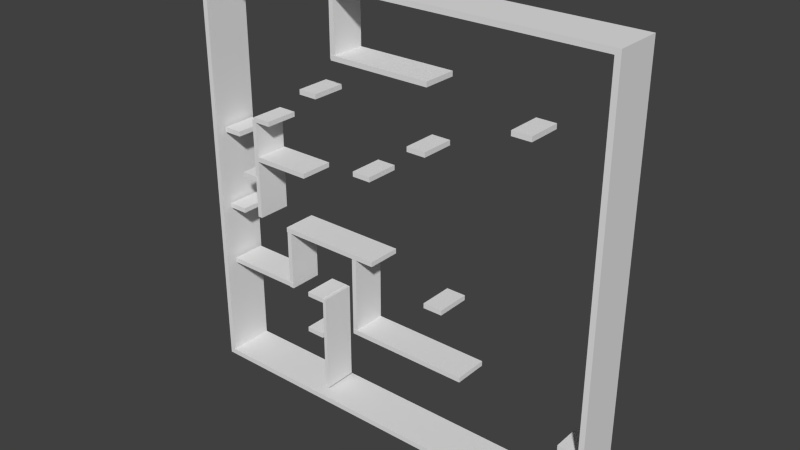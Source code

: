 # Source: 1-livello_sequenza.blend  (saved by Blender 2.76.0; exported with 4.5.12 LTS)
import bpy
from mathutils import Matrix  # noqa: F401  (used for matrix-valued properties, if any)

bpy.ops.wm.read_factory_settings(use_empty=True)
scene = bpy.context.scene
scene.name = 'Scene'

# ---- collections
col_collection_1 = bpy.data.collections.new('Collection 1'); scene.collection.children.link(col_collection_1)

# ---- materials (node trees are filled in below, after node groups)
mat_material = bpy.data.materials.new('Material')
mat_material.alpha_threshold = 0.0
mat_material.use_transparent_shadow = False
mat_material.roughness = 0.5
mat_material.line_color = (0.0, 0.0, 0.0, 1.0)

# ---- material node trees

# ---- world
world_world = bpy.data.worlds.new('World'); scene.world = world_world
world_world.color = (0.05088, 0.05088, 0.05088)
world_world.use_sun_shadow = False
world_world.sun_shadow_jitter_overblur = 0.0
world_world.cycles.sampling_method = 'MANUAL'
world_world.cycles.sample_map_resolution = 256

# ---- meshes
me_cube_007 = bpy.data.meshes.new('Cube.007')
me_cube_007.from_pydata([(0.7297, -1.196, -0.006849), (-0.7297, -1.196, -0.006849), (0.7297, 8.4, -0.006849), (-0.7297, 8.4, -0.006849), (0.7117, -1.196, -0.01878), (-0.7117, -1.196, -0.01878), (0.7117, 8.4, -0.01878), (-0.7117, 8.4, -0.01878), (-0.7297, -1.196, -0.973), (-0.7297, -1.196, -0.006849), (-0.7297, 8.4, -0.973), (-0.7297, 8.4, -0.006849), (-0.7117, -1.196, -0.9611), (-0.7117, -1.196, -0.01878), (-0.7117, 8.4, -0.9611), (-0.7117, 8.4, -0.01878), (0.7297, -1.196, -0.973), (0.7297, -1.196, -0.006849), (0.7297, 8.4, -0.973), (0.7297, 8.4, -0.006849), (0.7117, -1.196, -0.9611), (0.7117, -1.196, -0.01878), (0.7117, 8.4, -0.9611), (0.7117, 8.4, -0.01878), (0.7297, -1.196, -0.973), (-0.7297, -1.196, -0.973), (0.7297, 8.4, -0.973), (-0.7297, 8.4, -0.973), (0.7117, -1.196, -0.9611), (-0.7117, -1.196, -0.9611), (0.7117, 8.4, -0.9611), (-0.7117, 8.4, -0.9611), (-0.2938, 6.608, -0.8234), (-0.2938, 6.608, -0.8178), (-0.2938, -0.3814, -0.8234), (-0.2938, -0.3814, -0.8178), (-0.3594, 6.608, -0.8234), (-0.3594, 6.608, -0.8178), (-0.3594, -0.3814, -0.8234), (-0.3594, -0.3814, -0.8178), (-0.2938, 6.608, -0.8178), (-0.2938, 6.608, -0.8123), (-0.2938, -0.3814, -0.8178), (-0.2938, -0.3814, -0.8123), (-0.3594, 6.608, -0.8178), (-0.3594, 6.608, -0.8123), (-0.3594, -0.3814, -0.8178), (-0.3594, -0.3814, -0.8123), (-0.2879, 6.608, -0.731), (-0.2879, 6.608, -0.7255), (-0.2879, -0.3814, -0.731), (-0.2879, -0.3814, -0.7255), (-0.3535, 6.608, -0.731), (-0.3535, 6.608, -0.7255), (-0.3535, -0.3814, -0.731), (-0.3535, -0.3814, -0.7255), (-0.2879, 6.608, -0.7255), (-0.2879, 6.608, -0.7199), (-0.2879, -0.3814, -0.7255), (-0.2879, -0.3814, -0.7199), (-0.3535, 6.608, -0.7255), (-0.3535, 6.608, -0.7199), (-0.3535, -0.3814, -0.7255), (-0.3535, -0.3814, -0.7199), (-0.2222, 6.564, -0.1645), (-0.2058, 6.564, -0.1645), (-0.2222, -0.4393, -0.1645), (-0.2058, -0.4393, -0.1645), (-0.2222, 6.564, -0.02661), (-0.2058, 6.564, -0.02661), (-0.2222, -0.4393, -0.02661), (-0.2058, -0.4393, -0.02661), (0.1352, 6.608, -0.1675), (0.1352, 6.608, -0.1619), (0.1352, -0.3814, -0.1675), (0.1352, -0.3814, -0.1619), (-0.2198, 6.608, -0.1675), (-0.2198, 6.608, -0.1619), (-0.2198, -0.3814, -0.1675), (-0.2198, -0.3814, -0.1619), (0.1352, 6.608, -0.1619), (0.1352, 6.608, -0.1564), (0.1352, -0.3814, -0.1619), (0.1352, -0.3814, -0.1564), (-0.2198, 6.608, -0.1619), (-0.2198, 6.608, -0.1564), (-0.2198, -0.3814, -0.1619), (-0.2198, -0.3814, -0.1564), (0.2004, 6.608, -0.629), (0.2004, 6.608, -0.6235), (0.2004, -0.3813, -0.629), (0.2004, -0.3813, -0.6235), (0.1335, 6.608, -0.629), (0.1335, 6.608, -0.6235), (0.1335, -0.3813, -0.629), (0.1335, -0.3813, -0.6235), (0.2004, 6.608, -0.6346), (0.2004, 6.608, -0.629), (0.2004, -0.3813, -0.6346), (0.2004, -0.3813, -0.629), (0.1335, 6.608, -0.6346), (0.1335, 6.608, -0.629), (0.1335, -0.3813, -0.6346), (0.1335, -0.3813, -0.629), (0.4823, 6.608, -0.2126), (0.4823, 6.608, -0.2071), (0.4823, -0.3813, -0.2126), (0.4823, -0.3813, -0.2071), (0.4167, 6.608, -0.2126), (0.4167, 6.608, -0.2071), (0.4167, -0.3813, -0.2126), (0.4167, -0.3813, -0.2071), (0.4823, 6.608, -0.2071), (0.4823, 6.608, -0.2015), (0.4823, -0.3813, -0.2071), (0.4823, -0.3813, -0.2015), (0.4167, 6.608, -0.2071), (0.4167, 6.608, -0.2015), (0.4167, -0.3813, -0.2071), (0.4167, -0.3813, -0.2015), (0.1315, 6.608, -0.3015), (0.1315, 6.608, -0.2959), (0.1315, -0.3813, -0.3015), (0.1315, -0.3813, -0.2959), (0.0659, 6.608, -0.3015), (0.0659, 6.608, -0.2959), (0.0659, -0.3813, -0.3015), (0.0659, -0.3813, -0.2959), (0.1315, 6.608, -0.307), (0.1315, 6.608, -0.3015), (0.1315, -0.3813, -0.307), (0.1315, -0.3813, -0.3015), (0.0659, 6.608, -0.307), (0.0659, 6.608, -0.3015), (0.0659, -0.3813, -0.307), (0.0659, -0.3813, -0.3015), (-0.07706, 6.608, -0.3992), (-0.07706, 6.608, -0.3936), (-0.07706, -0.3813, -0.3992), (-0.07706, -0.3813, -0.3936), (-0.1426, 6.608, -0.3992), (-0.1426, 6.608, -0.3936), (-0.1426, -0.3813, -0.3992), (-0.1426, -0.3813, -0.3936), (-0.07706, 6.608, -0.3936), (-0.07706, 6.608, -0.3881), (-0.07706, -0.3813, -0.3936), (-0.07706, -0.3813, -0.3881), (-0.1426, 6.608, -0.3936), (-0.1426, 6.608, -0.3881), (-0.1426, -0.3813, -0.3936), (-0.1426, -0.3813, -0.3881), (-0.2874, 6.608, -0.2531), (-0.2874, 6.608, -0.2475), (-0.2874, -0.3814, -0.2531), (-0.2874, -0.3814, -0.2475), (-0.353, 6.608, -0.2531), (-0.353, 6.608, -0.2475), (-0.353, -0.3814, -0.2531), (-0.353, -0.3814, -0.2475), (-0.2874, 6.608, -0.2586), (-0.2874, 6.608, -0.2531), (-0.2874, -0.3814, -0.2586), (-0.2874, -0.3814, -0.2531), (-0.353, 6.608, -0.2586), (-0.353, 6.608, -0.2531), (-0.353, -0.3814, -0.2586), (-0.353, -0.3814, -0.2531), (-0.4982, 6.608, -0.3541), (-0.4982, 6.608, -0.3485), (-0.4982, -0.3814, -0.3541), (-0.4982, -0.3814, -0.3485), (-0.5638, 6.608, -0.3541), (-0.5638, 6.608, -0.3485), (-0.5638, -0.3814, -0.3541), (-0.5638, -0.3814, -0.3485), (-0.4982, 6.608, -0.3485), (-0.4982, 6.608, -0.343), (-0.4982, -0.3814, -0.3485), (-0.4982, -0.3814, -0.343), (-0.5638, 6.608, -0.3485), (-0.5638, 6.608, -0.343), (-0.5638, -0.3814, -0.3485), (-0.5638, -0.3814, -0.343), (-0.3515, 6.608, -0.4451), (-0.3515, 6.608, -0.4395), (-0.3515, -0.3814, -0.4451), (-0.3515, -0.3814, -0.4395), (-0.5552, 6.608, -0.4451), (-0.5552, 6.608, -0.4395), (-0.5552, -0.3814, -0.4451), (-0.5552, -0.3814, -0.4395), (-0.3515, 6.608, -0.4395), (-0.3515, 6.608, -0.434), (-0.3515, -0.3814, -0.4395), (-0.3515, -0.3814, -0.434), (-0.5552, 6.608, -0.4395), (-0.5552, 6.608, -0.434), (-0.5552, -0.3814, -0.4395), (-0.5552, -0.3814, -0.434), (-0.6375, 6.608, -0.3951), (-0.6375, 6.608, -0.3896), (-0.6375, -0.3814, -0.3951), (-0.6375, -0.3814, -0.3896), (-0.7031, 6.608, -0.3951), (-0.7031, 6.608, -0.3896), (-0.7031, -0.3814, -0.3951), (-0.7031, -0.3814, -0.3896), (-0.6375, 6.608, -0.4007), (-0.6375, 6.608, -0.3951), (-0.6375, -0.3814, -0.4007), (-0.6375, -0.3814, -0.3951), (-0.7031, 6.608, -0.4007), (-0.7031, 6.608, -0.3951), (-0.7031, -0.3814, -0.4007), (-0.7031, -0.3814, -0.3951), (-0.566, 6.608, -0.4948), (-0.566, 6.608, -0.4893), (-0.566, -0.3814, -0.4948), (-0.566, -0.3814, -0.4893), (-0.6315, 6.608, -0.4948), (-0.6315, 6.608, -0.4893), (-0.6315, -0.3814, -0.4948), (-0.6315, -0.3814, -0.4893), (-0.566, 6.608, -0.4893), (-0.566, 6.608, -0.4837), (-0.566, -0.3814, -0.4893), (-0.566, -0.3814, -0.4837), (-0.6315, 6.608, -0.4893), (-0.6315, 6.608, -0.4837), (-0.6315, -0.3814, -0.4893), (-0.6315, -0.3814, -0.4837), (-0.5728, 6.564, -0.5811), (-0.5563, 6.564, -0.5811), (-0.5728, -0.4393, -0.5811), (-0.5563, -0.4393, -0.5811), (-0.5728, 6.564, -0.3495), (-0.5563, 6.564, -0.3495), (-0.5728, -0.4393, -0.3495), (-0.5563, -0.4393, -0.3495), (-0.6381, 6.608, -0.5803), (-0.6381, 6.608, -0.5747), (-0.6381, -0.3814, -0.5803), (-0.6381, -0.3814, -0.5747), (-0.7037, 6.608, -0.5803), (-0.7037, 6.608, -0.5747), (-0.7037, -0.3814, -0.5803), (-0.7037, -0.3814, -0.5747), (-0.6381, 6.608, -0.5858), (-0.6381, 6.608, -0.5803), (-0.6381, -0.3814, -0.5858), (-0.6381, -0.3814, -0.5803), (-0.7037, 6.608, -0.5858), (-0.7037, 6.608, -0.5803), (-0.7037, -0.3814, -0.5858), (-0.7037, -0.3814, -0.5803), (0.693, 6.608, -0.8226), (0.693, 6.608, -0.817), (0.693, -0.3813, -0.8226), (0.693, -0.3813, -0.817), (0.6275, 6.608, -0.8226), (0.6275, 6.608, -0.817), (0.6275, -0.3813, -0.8226), (0.6275, -0.3813, -0.817), (0.693, 6.608, -0.817), (0.693, 6.608, -0.8115), (0.693, -0.3813, -0.817), (0.693, -0.3813, -0.8115), (0.6275, 6.608, -0.817), (0.6275, 6.608, -0.8115), (0.6275, -0.3813, -0.817), (0.6275, -0.3813, -0.8115), (0.2738, 6.608, -0.7731), (0.2738, 6.608, -0.7675), (0.2738, -0.3814, -0.7731), (0.2738, -0.3814, -0.7675), (-0.1524, 6.608, -0.7731), (-0.1524, 6.608, -0.7675), (-0.1524, -0.3814, -0.7731), (-0.1524, -0.3814, -0.7675), (0.2738, 6.608, -0.7675), (0.2738, 6.608, -0.762), (0.2738, -0.3814, -0.7675), (0.2738, -0.3814, -0.762), (-0.1524, 6.608, -0.7675), (-0.1524, 6.608, -0.762), (-0.1524, -0.3814, -0.7675), (-0.1524, -0.3814, -0.762), (-0.1549, 6.564, -0.7729), (-0.1385, 6.564, -0.7729), (-0.1549, -0.4393, -0.7729), (-0.1385, -0.4393, -0.7729), (-0.1549, 6.564, -0.5887), (-0.1385, 6.564, -0.5887), (-0.1549, -0.4393, -0.5887), (-0.1385, -0.4393, -0.5887), (-0.07197, 6.608, -0.5844), (-0.07197, 6.608, -0.5789), (-0.07197, -0.3814, -0.5844), (-0.07197, -0.3814, -0.5789), (-0.4397, 6.608, -0.5844), (-0.4397, 6.608, -0.5789), (-0.4397, -0.3814, -0.5844), (-0.4397, -0.3814, -0.5789), (-0.07197, 6.608, -0.59), (-0.07197, 6.608, -0.5844), (-0.07197, -0.3814, -0.59), (-0.07197, -0.3814, -0.5844), (-0.4397, 6.608, -0.59), (-0.4397, 6.608, -0.5844), (-0.4397, -0.3814, -0.59), (-0.4397, -0.3814, -0.5844), (-0.4218, 6.608, -0.7263), (-0.4218, 6.608, -0.7208), (-0.4218, -0.3814, -0.7263), (-0.4218, -0.3814, -0.7208), (-0.7008, 6.608, -0.7263), (-0.7008, 6.608, -0.7208), (-0.7008, -0.3814, -0.7263), (-0.7008, -0.3814, -0.7208), (-0.4218, 6.608, -0.7208), (-0.4218, 6.608, -0.7152), (-0.4218, -0.3814, -0.7208), (-0.4218, -0.3814, -0.7152), (-0.7008, 6.608, -0.7208), (-0.7008, 6.608, -0.7152), (-0.7008, -0.3814, -0.7208), (-0.7008, -0.3814, -0.7152), (-0.2882, 6.564, -0.7209), (-0.2756, 6.564, -0.7209), (-0.2882, -0.4393, -0.7209), (-0.2756, -0.4393, -0.7209), (-0.2882, 6.564, -0.9532), (-0.2756, 6.564, -0.9532), (-0.2882, -0.4393, -0.9532), (-0.2756, -0.4393, -0.9532), (-0.4383, 6.564, -0.7279), (-0.4219, 6.564, -0.7279), (-0.4383, -0.4393, -0.7279), (-0.4219, -0.4393, -0.7279), (-0.4383, 6.564, -0.582), (-0.4219, 6.564, -0.582), (-0.4383, -0.4393, -0.582), (-0.4219, -0.4393, -0.582)], [], [(0, 2, 3, 1), (4, 5, 7, 6), (3, 2, 6, 7), (0, 1, 5, 4), (9, 11, 10, 8), (13, 12, 14, 15), (10, 11, 15, 14), (9, 8, 12, 13), (16, 18, 19, 17), (20, 21, 23, 22), (19, 18, 22, 23), (16, 17, 21, 20), (25, 27, 26, 24), (29, 28, 30, 31), (26, 27, 31, 30), (25, 24, 28, 29), (33, 35, 34, 32), (35, 39, 38, 34), (39, 37, 36, 38), (37, 33, 32, 36), (32, 34, 38, 36), (37, 39, 35, 33), (41, 43, 42, 40), (43, 47, 46, 42), (47, 45, 44, 46), (45, 41, 40, 44), (40, 42, 46, 44), (45, 47, 43, 41), (49, 51, 50, 48), (51, 55, 54, 50), (55, 53, 52, 54), (53, 49, 48, 52), (48, 50, 54, 52), (53, 55, 51, 49), (57, 59, 58, 56), (59, 63, 62, 58), (63, 61, 60, 62), (61, 57, 56, 60), (56, 58, 62, 60), (61, 63, 59, 57), (65, 67, 66, 64), (67, 71, 70, 66), (71, 69, 68, 70), (69, 65, 64, 68), (64, 66, 70, 68), (69, 71, 67, 65), (73, 75, 74, 72), (75, 79, 78, 74), (79, 77, 76, 78), (77, 73, 72, 76), (72, 74, 78, 76), (77, 79, 75, 73), (81, 83, 82, 80), (83, 87, 86, 82), (87, 85, 84, 86), (85, 81, 80, 84), (80, 82, 86, 84), (85, 87, 83, 81), (89, 91, 90, 88), (91, 95, 94, 90), (95, 93, 92, 94), (93, 89, 88, 92), (88, 90, 94, 92), (93, 95, 91, 89), (97, 99, 98, 96), (99, 103, 102, 98), (103, 101, 100, 102), (101, 97, 96, 100), (96, 98, 102, 100), (101, 103, 99, 97), (105, 107, 106, 104), (107, 111, 110, 106), (111, 109, 108, 110), (109, 105, 104, 108), (104, 106, 110, 108), (109, 111, 107, 105), (113, 115, 114, 112), (115, 119, 118, 114), (119, 117, 116, 118), (117, 113, 112, 116), (112, 114, 118, 116), (117, 119, 115, 113), (121, 123, 122, 120), (123, 127, 126, 122), (127, 125, 124, 126), (125, 121, 120, 124), (120, 122, 126, 124), (125, 127, 123, 121), (129, 131, 130, 128), (131, 135, 134, 130), (135, 133, 132, 134), (133, 129, 128, 132), (128, 130, 134, 132), (133, 135, 131, 129), (137, 139, 138, 136), (139, 143, 142, 138), (143, 141, 140, 142), (141, 137, 136, 140), (136, 138, 142, 140), (141, 143, 139, 137), (145, 147, 146, 144), (147, 151, 150, 146), (151, 149, 148, 150), (149, 145, 144, 148), (144, 146, 150, 148), (149, 151, 147, 145), (153, 155, 154, 152), (155, 159, 158, 154), (159, 157, 156, 158), (157, 153, 152, 156), (152, 154, 158, 156), (157, 159, 155, 153), (161, 163, 162, 160), (163, 167, 166, 162), (167, 165, 164, 166), (165, 161, 160, 164), (160, 162, 166, 164), (165, 167, 163, 161), (169, 171, 170, 168), (171, 175, 174, 170), (175, 173, 172, 174), (173, 169, 168, 172), (168, 170, 174, 172), (173, 175, 171, 169), (177, 179, 178, 176), (179, 183, 182, 178), (183, 181, 180, 182), (181, 177, 176, 180), (176, 178, 182, 180), (181, 183, 179, 177), (185, 187, 186, 184), (187, 191, 190, 186), (191, 189, 188, 190), (189, 185, 184, 188), (184, 186, 190, 188), (189, 191, 187, 185), (193, 195, 194, 192), (195, 199, 198, 194), (199, 197, 196, 198), (197, 193, 192, 196), (192, 194, 198, 196), (197, 199, 195, 193), (201, 203, 202, 200), (203, 207, 206, 202), (207, 205, 204, 206), (205, 201, 200, 204), (200, 202, 206, 204), (205, 207, 203, 201), (209, 211, 210, 208), (211, 215, 214, 210), (215, 213, 212, 214), (213, 209, 208, 212), (208, 210, 214, 212), (213, 215, 211, 209), (217, 219, 218, 216), (219, 223, 222, 218), (223, 221, 220, 222), (221, 217, 216, 220), (216, 218, 222, 220), (221, 223, 219, 217), (225, 227, 226, 224), (227, 231, 230, 226), (231, 229, 228, 230), (229, 225, 224, 228), (224, 226, 230, 228), (229, 231, 227, 225), (233, 235, 234, 232), (235, 239, 238, 234), (239, 237, 236, 238), (237, 233, 232, 236), (232, 234, 238, 236), (237, 239, 235, 233), (241, 243, 242, 240), (243, 247, 246, 242), (247, 245, 244, 246), (245, 241, 240, 244), (240, 242, 246, 244), (245, 247, 243, 241), (249, 251, 250, 248), (251, 255, 254, 250), (255, 253, 252, 254), (253, 249, 248, 252), (248, 250, 254, 252), (253, 255, 251, 249), (257, 259, 258, 256), (259, 263, 262, 258), (263, 261, 260, 262), (261, 257, 256, 260), (256, 258, 262, 260), (261, 263, 259, 257), (265, 267, 266, 264), (267, 271, 270, 266), (271, 269, 268, 270), (269, 265, 264, 268), (264, 266, 270, 268), (269, 271, 267, 265), (273, 275, 274, 272), (275, 279, 278, 274), (279, 277, 276, 278), (277, 273, 272, 276), (272, 274, 278, 276), (277, 279, 275, 273), (281, 283, 282, 280), (283, 287, 286, 282), (287, 285, 284, 286), (285, 281, 280, 284), (280, 282, 286, 284), (285, 287, 283, 281), (289, 291, 290, 288), (291, 295, 294, 290), (295, 293, 292, 294), (293, 289, 288, 292), (288, 290, 294, 292), (293, 295, 291, 289), (297, 299, 298, 296), (299, 303, 302, 298), (303, 301, 300, 302), (301, 297, 296, 300), (296, 298, 302, 300), (301, 303, 299, 297), (305, 307, 306, 304), (307, 311, 310, 306), (311, 309, 308, 310), (309, 305, 304, 308), (304, 306, 310, 308), (309, 311, 307, 305), (313, 315, 314, 312), (315, 319, 318, 314), (319, 317, 316, 318), (317, 313, 312, 316), (312, 314, 318, 316), (317, 319, 315, 313), (321, 323, 322, 320), (323, 327, 326, 322), (327, 325, 324, 326), (325, 321, 320, 324), (320, 322, 326, 324), (325, 327, 323, 321), (329, 331, 330, 328), (331, 335, 334, 330), (335, 333, 332, 334), (333, 329, 328, 332), (328, 330, 334, 332), (333, 335, 331, 329), (337, 339, 338, 336), (339, 343, 342, 338), (343, 341, 340, 342), (341, 337, 336, 340), (336, 338, 342, 340), (341, 343, 339, 337)])
_uv = me_cube_007.uv_layers.new(name='UVMap')
_uv.uv.foreach_set('vector', [6.777, -1.555, 6.383, -1.555, 6.383, 2.044, 6.777, 2.044, 6.777, -1.511, 6.777, 1.999, 6.383, 1.999, 6.383, -1.511, 3.991, 0.4778, 0.4695, 0.4778, 0.513, 0.521, 3.948, 0.521, 0.4832, 0.4866, 2.581, 0.4866, 2.555, 0.5123, 0.5091, 0.5123, 5.484, 2.029, 5.073, 2.029, 5.073, -1.691, 5.484, -1.691, 5.484, 1.983, 5.484, -1.645, 5.073, -1.645, 5.073, 1.983, -1.544, 8.768, 2.678, 8.768, 2.626, 8.715, -1.492, 8.715, 2.678, 8.768, -1.544, 8.768, -1.492, 8.715, 2.626, 8.715, 5.484, -1.691, 5.073, -1.691, 5.073, 2.029, 5.484, 2.029, 5.485, -1.657, 5.485, 2.004, 5.07, 2.004, 5.07, -1.657, 2.678, 4.516, -1.544, 4.516, -1.492, 4.569, 2.626, 4.569, -1.544, 4.516, 2.678, 4.516, 2.626, 4.569, -1.492, 4.569, 6.777, 2.044, 6.383, 2.044, 6.383, -1.555, 6.777, -1.555, 6.777, 1.999, 6.777, -1.511, 6.383, -1.511, 6.383, 1.999, -2.985, 0.521, 0.5374, 0.521, 0.4939, 0.4778, -2.941, 0.4778, 0.5237, 0.5123, -1.574, 0.5123, -1.548, 0.4866, 0.4978, 0.4866, 6.643, 0.4728, 6.698, 0.4728, 6.698, 0.4728, 6.643, 0.4728, 1.701, -1.374, 1.962, -1.374, 1.962, -1.407, 1.701, -1.407, 6.698, 0.5038, 6.643, 0.5038, 6.643, 0.5038, 6.698, 0.5038, 1.962, -1.374, 1.701, -1.374, 1.701, -1.407, 1.962, -1.407, 6.457, 0.9686, 6.744, 0.9686, 6.744, 1.13, 6.457, 1.13, 6.457, 1.13, 6.744, 1.13, 6.744, 0.9686, 6.457, 0.9686, 6.643, 0.4728, 6.698, 0.4728, 6.698, 0.4728, 6.643, 0.4728, 1.701, -1.341, 1.962, -1.341, 1.962, -1.374, 1.701, -1.374, 6.698, 0.5038, 6.643, 0.5038, 6.643, 0.5038, 6.698, 0.5038, 1.962, -1.341, 1.701, -1.341, 1.701, -1.374, 1.962, -1.374, 6.457, 0.9686, 6.744, 0.9686, 6.744, 1.13, 6.457, 1.13, 6.457, 1.13, 6.744, 1.13, 6.744, 0.9686, 6.457, 0.9686, 6.643, 0.47, 6.698, 0.47, 6.698, 0.47, 6.643, 0.47, 1.677, -0.8222, 1.938, -0.8222, 1.938, -0.8554, 1.677, -0.8554, 6.698, 0.501, 6.643, 0.501, 6.643, 0.501, 6.698, 0.501, 1.938, -0.8222, 1.677, -0.8222, 1.677, -0.8554, 1.938, -0.8554, 6.457, 0.9541, 6.744, 0.9541, 6.744, 1.116, 6.457, 1.116, 6.457, 1.116, 6.744, 1.116, 6.744, 0.9541, 6.457, 0.9541, 6.643, 0.47, 6.698, 0.47, 6.698, 0.47, 6.643, 0.47, 1.677, -0.789, 1.938, -0.789, 1.938, -0.8222, 1.677, -0.8222, 6.698, 0.501, 6.643, 0.501, 6.643, 0.501, 6.698, 0.501, 1.938, -0.789, 1.677, -0.789, 1.677, -0.8222, 1.938, -0.8222, 6.457, 0.9541, 6.744, 0.9541, 6.744, 1.116, 6.457, 1.116, 6.457, 1.116, 6.744, 1.116, 6.744, 0.9541, 6.457, 0.9541, 6.458, 0.7515, 6.746, 0.7515, 6.746, 0.792, 6.458, 0.792, 1.989, 7.241, 2.592, 7.241, 2.592, 7.289, 1.989, 7.289, 6.746, 0.7515, 6.458, 0.7515, 6.458, 0.792, 6.746, 0.792, 2.592, 7.241, 1.989, 7.241, 1.989, 7.289, 2.592, 7.289, 5.152, 1.422, 5.451, 1.422, 5.451, 1.953, 5.152, 1.953, 5.152, 1.953, 5.451, 1.953, 5.451, 1.422, 5.152, 1.422, 6.643, 0.2699, 6.698, 0.2699, 6.698, 0.2699, 6.643, 0.2699, -0.008264, 2.545, 1.406, 2.545, 1.406, 2.512, -0.008264, 2.512, 6.698, 0.4378, 6.643, 0.4378, 6.643, 0.4378, 6.698, 0.4378, 1.406, 2.545, -0.008264, 2.545, -0.008264, 2.512, 1.406, 2.512, 6.457, -0.08929, 6.744, -0.08929, 6.744, 0.786, 6.457, 0.786, 6.457, 0.786, 6.744, 0.786, 6.744, -0.08929, 6.457, -0.08929, 6.643, 0.2699, 6.698, 0.2699, 6.698, 0.2699, 6.643, 0.2699, -0.008264, 2.578, 1.406, 2.578, 1.406, 2.545, -0.008264, 2.545, 6.698, 0.4378, 6.643, 0.4378, 6.643, 0.4378, 6.698, 0.4378, 1.406, 2.578, -0.008264, 2.578, -0.008264, 2.545, 1.406, 2.545, 6.457, -0.08929, 6.744, -0.08929, 6.744, 0.786, 6.457, 0.786, 6.457, 0.786, 6.744, 0.786, 6.744, -0.08929, 6.457, -0.08929, 6.643, 0.2391, 6.698, 0.2391, 6.698, 0.2391, 6.643, 0.2391, -0.2679, -0.2127, -0.001634, -0.2127, -0.001634, -0.2459, -0.2679, -0.2459, 6.698, 0.2707, 6.643, 0.2707, 6.643, 0.2707, 6.698, 0.2707, -0.001634, -0.2127, -0.2679, -0.2127, -0.2679, -0.2459, -0.001634, -0.2459, 6.457, -0.25, 6.744, -0.25, 6.744, -0.08518, 6.457, -0.08518, 6.457, -0.08518, 6.744, -0.08518, 6.744, -0.25, 6.457, -0.25, 6.643, 0.2391, 6.698, 0.2391, 6.698, 0.2391, 6.643, 0.2391, -0.2679, -0.2459, -0.001634, -0.2459, -0.001634, -0.2791, -0.2679, -0.2791, 6.698, 0.2707, 6.643, 0.2707, 6.643, 0.2707, 6.698, 0.2707, -0.001634, -0.2459, -0.2679, -0.2459, -0.2679, -0.2791, -0.001634, -0.2791, 6.457, -0.25, 6.744, -0.25, 6.744, -0.08518, 6.457, -0.08518, 6.457, -0.08518, 6.744, -0.08518, 6.744, -0.25, 6.457, -0.25, 6.643, 0.1058, 6.698, 0.1058, 6.698, 0.1058, 6.643, 0.1058, -1.391, 2.275, -1.13, 2.275, -1.13, 2.242, -1.391, 2.242, 6.698, 0.1368, 6.643, 0.1368, 6.643, 0.1368, 6.698, 0.1368, -1.13, 2.275, -1.391, 2.275, -1.391, 2.242, -1.13, 2.242, 6.457, -0.9451, 6.744, -0.9451, 6.744, -0.7834, 6.457, -0.7834, 6.457, -0.7834, 6.744, -0.7834, 6.744, -0.9451, 6.457, -0.9451, 6.643, 0.1058, 6.698, 0.1058, 6.698, 0.1058, 6.643, 0.1058, -1.391, 2.308, -1.13, 2.308, -1.13, 2.275, -1.391, 2.275, 6.698, 0.1368, 6.643, 0.1368, 6.643, 0.1368, 6.698, 0.1368, -1.13, 2.308, -1.391, 2.308, -1.391, 2.275, -1.13, 2.275, 6.457, -0.9451, 6.744, -0.9451, 6.744, -0.7834, 6.457, -0.7834, 6.457, -0.7834, 6.744, -0.7834, 6.744, -0.9451, 6.457, -0.9451, 6.643, 0.2717, 6.698, 0.2717, 6.698, 0.2717, 6.643, 0.2717, 0.006657, 1.744, 0.2678, 1.744, 0.2678, 1.711, 0.006657, 1.711, 6.698, 0.3027, 6.643, 0.3027, 6.643, 0.3027, 6.698, 0.3027, 0.2678, 1.744, 0.006657, 1.744, 0.006657, 1.711, 0.2678, 1.711, 6.457, -0.08005, 6.744, -0.08005, 6.744, 0.08162, 6.457, 0.08162, 6.457, 0.08162, 6.744, 0.08162, 6.744, -0.08005, 6.457, -0.08005, 6.643, 0.2717, 6.698, 0.2717, 6.698, 0.2717, 6.643, 0.2717, 0.006657, 1.711, 0.2678, 1.711, 0.2678, 1.678, 0.006657, 1.678, 6.698, 0.3027, 6.643, 0.3027, 6.643, 0.3027, 6.698, 0.3027, 0.2678, 1.711, 0.006657, 1.711, 0.006657, 1.678, 0.2678, 1.678, 6.457, -0.08005, 6.744, -0.08005, 6.744, 0.08162, 6.457, 0.08162, 6.457, 0.08162, 6.744, 0.08162, 6.744, -0.08005, 6.457, -0.08005, 6.643, 0.3703, 6.698, 0.3703, 6.698, 0.3703, 6.643, 0.3703, 0.8373, 1.161, 1.099, 1.161, 1.099, 1.127, 0.8373, 1.127, 6.698, 0.4013, 6.643, 0.4013, 6.643, 0.4013, 6.698, 0.4013, 1.099, 1.161, 0.8373, 1.161, 0.8373, 1.127, 1.099, 1.127, 6.457, 0.4341, 6.744, 0.4341, 6.744, 0.5958, 6.457, 0.5958, 6.457, 0.5958, 6.744, 0.5958, 6.744, 0.4341, 6.457, 0.4341, 6.643, 0.3703, 6.698, 0.3703, 6.698, 0.3703, 6.643, 0.3703, 0.8373, 1.194, 1.099, 1.194, 1.099, 1.161, 0.8373, 1.161, 6.698, 0.4013, 6.643, 0.4013, 6.643, 0.4013, 6.698, 0.4013, 1.099, 1.194, 0.8373, 1.194, 0.8373, 1.161, 1.099, 1.161, 6.457, 0.4341, 6.744, 0.4341, 6.744, 0.5958, 6.457, 0.5958, 6.457, 0.5958, 6.744, 0.5958, 6.744, 0.4341, 6.457, 0.4341, 6.643, 0.4697, 6.698, 0.4697, 6.698, 0.4697, 6.643, 0.4697, 1.675, 2.034, 1.936, 2.034, 1.936, 2.0, 1.675, 2.0, 6.698, 0.5007, 6.643, 0.5007, 6.643, 0.5007, 6.698, 0.5007, 1.936, 2.034, 1.675, 2.034, 1.675, 2.0, 1.936, 2.0, 6.457, 0.9528, 6.744, 0.9528, 6.744, 1.114, 6.457, 1.114, 6.457, 1.114, 6.744, 1.114, 6.744, 0.9528, 6.457, 0.9528, 6.643, 0.4697, 6.698, 0.4697, 6.698, 0.4697, 6.643, 0.4697, 1.675, 2.0, 1.936, 2.0, 1.936, 1.967, 1.675, 1.967, 6.698, 0.5007, 6.643, 0.5007, 6.643, 0.5007, 6.698, 0.5007, 1.936, 2.0, 1.675, 2.0, 1.675, 1.967, 1.936, 1.967, 6.457, 0.9528, 6.744, 0.9528, 6.744, 1.114, 6.457, 1.114, 6.457, 1.114, 6.744, 1.114, 6.744, 0.9528, 6.457, 0.9528, 6.643, 0.5694, 6.698, 0.5694, 6.698, 0.5694, 6.643, 0.5694, 2.515, 1.43, 2.776, 1.43, 2.776, 1.397, 2.515, 1.397, 6.698, 0.6004, 6.643, 0.6004, 6.643, 0.6004, 6.698, 0.6004, 2.776, 1.43, 2.515, 1.43, 2.515, 1.397, 2.776, 1.397, 6.457, 1.473, 6.744, 1.473, 6.744, 1.634, 6.457, 1.634, 6.457, 1.634, 6.744, 1.634, 6.744, 1.473, 6.457, 1.473, 6.643, 0.5694, 6.698, 0.5694, 6.698, 0.5694, 6.643, 0.5694, 2.515, 1.463, 2.776, 1.463, 2.776, 1.43, 2.515, 1.43, 6.698, 0.6004, 6.643, 0.6004, 6.643, 0.6004, 6.698, 0.6004, 2.776, 1.463, 2.515, 1.463, 2.515, 1.43, 2.776, 1.43, 6.457, 1.473, 6.744, 1.473, 6.744, 1.634, 6.457, 1.634, 6.457, 1.634, 6.744, 1.634, 6.744, 1.473, 6.457, 1.473, 6.643, 0.5, 6.698, 0.5, 6.698, 0.5, 6.643, 0.5, 1.93, 0.8862, 2.742, 0.8862, 2.742, 0.853, 1.93, 0.853, 6.698, 0.5964, 6.643, 0.5964, 6.643, 0.5964, 6.698, 0.5964, 2.742, 0.8862, 1.93, 0.8862, 1.93, 0.853, 2.742, 0.853, 6.457, 1.111, 6.744, 1.111, 6.744, 1.613, 6.457, 1.613, 6.457, 1.613, 6.744, 1.613, 6.744, 1.111, 6.457, 1.111, 6.643, 0.5, 6.698, 0.5, 6.698, 0.5, 6.643, 0.5, 1.93, 0.9194, 2.742, 0.9194, 2.742, 0.8862, 1.93, 0.8862, 6.698, 0.5964, 6.643, 0.5964, 6.643, 0.5964, 6.698, 0.5964, 2.742, 0.9194, 1.93, 0.9194, 1.93, 0.8862, 2.742, 0.8862, 6.457, 1.111, 6.744, 1.111, 6.744, 1.613, 6.457, 1.613, 6.457, 1.613, 6.744, 1.613, 6.744, 1.111, 6.457, 1.111, 6.643, 0.6353, 6.698, 0.6353, 6.698, 0.6353, 6.643, 0.6353, 3.07, 1.185, 3.331, 1.185, 3.331, 1.152, 3.07, 1.152, 6.698, 0.6663, 6.643, 0.6663, 6.643, 0.6663, 6.698, 0.6663, 3.331, 1.185, 3.07, 1.185, 3.07, 1.152, 3.331, 1.152, 6.457, 1.816, 6.744, 1.816, 6.744, 1.978, 6.457, 1.978, 6.457, 1.978, 6.744, 1.978, 6.744, 1.816, 6.457, 1.816, 6.643, 0.6353, 6.698, 0.6353, 6.698, 0.6353, 6.643, 0.6353, 3.07, 1.152, 3.331, 1.152, 3.331, 1.118, 3.07, 1.118, 6.698, 0.6663, 6.643, 0.6663, 6.643, 0.6663, 6.698, 0.6663, 3.331, 1.152, 3.07, 1.152, 3.07, 1.118, 3.331, 1.118, 6.457, 1.816, 6.744, 1.816, 6.744, 1.978, 6.457, 1.978, 6.457, 1.978, 6.744, 1.978, 6.744, 1.816, 6.457, 1.816, 6.643, 0.6015, 6.698, 0.6015, 6.698, 0.6015, 6.643, 0.6015, 2.785, 0.589, 3.046, 0.589, 3.046, 0.5558, 2.785, 0.5558, 6.698, 0.6325, 6.643, 0.6325, 6.643, 0.6325, 6.698, 0.6325, 3.046, 0.589, 2.785, 0.589, 2.785, 0.5558, 3.046, 0.5558, 6.457, 1.64, 6.744, 1.64, 6.744, 1.801, 6.457, 1.801, 6.457, 1.801, 6.744, 1.801, 6.744, 1.64, 6.457, 1.64, 6.643, 0.6015, 6.698, 0.6015, 6.698, 0.6015, 6.643, 0.6015, 2.785, 0.6222, 3.046, 0.6222, 3.046, 0.589, 2.785, 0.589, 6.698, 0.6325, 6.643, 0.6325, 6.643, 0.6325, 6.698, 0.6325, 3.046, 0.6222, 2.785, 0.6222, 2.785, 0.589, 3.046, 0.589, 6.457, 1.64, 6.744, 1.64, 6.744, 1.801, 6.457, 1.801, 6.457, 1.801, 6.744, 1.801, 6.744, 1.64, 6.457, 1.64, 6.458, 1.616, 6.746, 1.616, 6.746, 1.656, 6.458, 1.656, 2.81, 6.183, 2.81, 7.567, 2.876, 7.567, 2.876, 6.183, 6.746, 1.616, 6.458, 1.616, 6.458, 1.656, 6.746, 1.656, 1.181, 8.263, 0.1687, 8.263, 0.1687, 8.311, 1.181, 8.311, 5.152, -0.1821, 5.451, -0.1821, 5.451, 0.7096, 5.152, 0.7096, 5.152, 0.7096, 5.451, 0.7096, 5.451, -0.1821, 5.152, -0.1821, 6.643, 0.6356, 6.698, 0.6356, 6.698, 0.6356, 6.643, 0.6356, 3.072, 0.07857, 3.333, 0.07857, 3.333, 0.04537, 3.072, 0.04537, 6.698, 0.6666, 6.643, 0.6666, 6.643, 0.6666, 6.698, 0.6666, 3.333, 0.07857, 3.072, 0.07857, 3.072, 0.04537, 3.333, 0.04537, 6.457, 1.818, 6.744, 1.818, 6.744, 1.979, 6.457, 1.979, 6.457, 1.979, 6.744, 1.979, 6.744, 1.818, 6.457, 1.818, 6.643, 0.6356, 6.698, 0.6356, 6.698, 0.6356, 6.643, 0.6356, 3.072, 0.04537, 3.333, 0.04537, 3.333, 0.01217, 3.072, 0.01217, 6.698, 0.6666, 6.643, 0.6666, 6.643, 0.6666, 6.698, 0.6666, 3.333, 0.04537, 3.072, 0.04537, 3.072, 0.01217, 3.333, 0.01217, 6.457, 1.818, 6.744, 1.818, 6.744, 1.979, 6.457, 1.979, 6.457, 1.979, 6.744, 1.979, 6.744, 1.818, 6.457, 1.818, 6.643, 0.006131, 6.698, 0.006131, 6.698, 0.006131, 6.643, 0.006131, -2.23, -1.369, -1.969, -1.369, -1.969, -1.403, -2.23, -1.403, 6.698, 0.03713, 6.643, 0.03713, 6.643, 0.03713, 6.698, 0.03713, -1.969, -1.369, -2.23, -1.369, -2.23, -1.403, -1.969, -1.403, 6.457, -1.465, 6.744, -1.465, 6.744, -1.303, 6.457, -1.303, 6.457, -1.303, 6.744, -1.303, 6.744, -1.465, 6.457, -1.465, 6.643, 0.006131, 6.698, 0.006131, 6.698, 0.006131, 6.643, 0.006131, -2.23, -1.336, -1.969, -1.336, -1.969, -1.369, -2.23, -1.369, 6.698, 0.03713, 6.643, 0.03713, 6.643, 0.03713, 6.698, 0.03713, -1.969, -1.336, -2.23, -1.336, -2.23, -1.369, -1.969, -1.369, 6.457, -1.465, 6.744, -1.465, 6.744, -1.303, 6.457, -1.303, 6.457, -1.303, 6.744, -1.303, 6.744, -1.465, 6.457, -1.465, 6.643, 0.2044, 6.698, 0.2044, 6.698, 0.2044, 6.643, 0.2044, -0.5605, -1.074, 1.137, -1.074, 1.137, -1.107, -0.5605, -1.107, 6.698, 0.4059, 6.643, 0.4059, 6.643, 0.4059, 6.698, 0.4059, 1.137, -1.074, -0.5605, -1.074, -0.5605, -1.107, 1.137, -1.107, 6.457, -0.4311, 6.744, -0.4311, 6.744, 0.6198, 6.457, 0.6198, 6.457, 0.6198, 6.744, 0.6198, 6.744, -0.4311, 6.457, -0.4311, 6.643, 0.2044, 6.698, 0.2044, 6.698, 0.2044, 6.643, 0.2044, -0.5605, -1.041, 1.137, -1.041, 1.137, -1.074, -0.5605, -1.074, 6.698, 0.4059, 6.643, 0.4059, 6.643, 0.4059, 6.698, 0.4059, 1.137, -1.041, -0.5605, -1.041, -0.5605, -1.074, 1.137, -1.074, 6.457, -0.4311, 6.744, -0.4311, 6.744, 0.6198, 6.457, 0.6198, 6.457, 0.6198, 6.744, 0.6198, 6.744, -0.4311, 6.457, -0.4311, 6.458, 0.5856, 6.746, 0.5856, 6.746, 0.6261, 6.458, 0.6261, -0.6695, 7.045, 0.1353, 7.045, 0.1353, 7.093, -0.6695, 7.093, 6.746, 0.5856, 6.458, 0.5856, 6.458, 0.6261, 6.746, 0.6261, 0.1353, 7.045, -0.6695, 7.045, -0.6695, 7.093, 0.1353, 7.093, 5.152, -0.9206, 5.451, -0.9206, 5.451, -0.2116, 5.152, -0.2116, 5.152, -0.2116, 5.451, -0.2116, 5.451, -0.9206, 5.152, -0.9206, 6.643, 0.3679, 6.698, 0.3679, 6.698, 0.3679, 6.643, 0.3679, 0.8171, 0.05359, 2.282, 0.05359, 2.282, 0.02039, 0.8171, 0.02039, 6.698, 0.5417, 6.643, 0.5417, 6.643, 0.5417, 6.698, 0.5417, 2.282, 0.05359, 0.8171, 0.05359, 0.8171, 0.02039, 2.282, 0.02039, 6.457, 0.4216, 6.744, 0.4216, 6.744, 1.328, 6.457, 1.328, 6.457, 1.328, 6.744, 1.328, 6.744, 0.4216, 6.457, 0.4216, 6.643, 0.3679, 6.698, 0.3679, 6.698, 0.3679, 6.643, 0.3679, 0.8171, 0.02039, 2.282, 0.02039, 2.282, -0.0128, 0.8171, -0.0128, 6.698, 0.5417, 6.643, 0.5417, 6.643, 0.5417, 6.698, 0.5417, 2.282, 0.02039, 0.8171, 0.02039, 0.8171, -0.0128, 2.282, -0.0128, 6.457, 0.4216, 6.744, 0.4216, 6.744, 1.328, 6.457, 1.328, 6.457, 1.328, 6.744, 1.328, 6.744, 0.4216, 6.457, 0.4216, 6.643, 0.5333, 6.698, 0.5333, 6.698, 0.5333, 6.643, 0.5333, 2.21, -0.7942, 3.322, -0.7942, 3.322, -0.8274, 2.21, -0.8274, 6.698, 0.6652, 6.643, 0.6652, 6.643, 0.6652, 6.698, 0.6652, 3.322, -0.7942, 2.21, -0.7942, 2.21, -0.8274, 3.322, -0.8274, 6.457, 1.284, 6.744, 1.284, 6.744, 1.972, 6.457, 1.972, 6.457, 1.972, 6.744, 1.972, 6.744, 1.284, 6.457, 1.284, 6.643, 0.5333, 6.698, 0.5333, 6.698, 0.5333, 6.643, 0.5333, 2.21, -0.761, 3.322, -0.761, 3.322, -0.7942, 2.21, -0.7942, 6.698, 0.6652, 6.643, 0.6652, 6.643, 0.6652, 6.698, 0.6652, 3.322, -0.761, 2.21, -0.761, 2.21, -0.7942, 3.322, -0.7942, 6.457, 1.284, 6.744, 1.284, 6.744, 1.972, 6.457, 1.972, 6.457, 1.972, 6.744, 1.972, 6.744, 1.284, 6.457, 1.284, 6.458, 0.9238, 6.746, 0.9238, 6.746, 0.9547, 6.458, 0.9547, -0.4424, 7.445, -1.457, 7.445, -1.457, 7.482, -0.4424, 7.482, 6.746, 0.9238, 6.458, 0.9238, 6.458, 0.9547, 6.746, 0.9547, -1.457, 7.445, -0.4424, 7.445, -0.4424, 7.482, -1.457, 7.482, 0.005551, 0.9136, 0.005551, 0.9136, -0.4951, 0.9136, -0.4951, 0.9136, 5.152, -1.615, 5.451, -1.615, 5.451, -0.7205, 5.152, -0.7205, 6.458, 1.284, 6.746, 1.284, 6.746, 1.325, 6.458, 1.325, -0.473, 7.871, 0.1645, 7.871, 0.1645, 7.919, -0.473, 7.919, 6.746, 1.284, 6.458, 1.284, 6.458, 1.325, 6.746, 1.325, 0.1645, 7.871, -0.473, 7.871, -0.473, 7.919, 0.1645, 7.919, -0.009576, 1.129, -0.009576, 1.129, 0.3049, 1.129, 0.3049, 1.129, 5.152, -0.1858, 5.451, -0.1858, 5.451, -0.7475, 5.152, -0.7475])
me_cube_007.materials.append(mat_material)
me_cube_007.use_remesh_preserve_volume = False
me_cube_007.use_remesh_preserve_attributes = False
me_cube_007.use_mirror_vertex_groups = False
me_cube_007.update()

# ---- objects
ob_cube_042 = bpy.data.objects.new('Cube.042', me_cube_007)

# ---- transforms, parenting, visibility, modifiers, constraints
ob_cube_042.location = (0.0, 10.02, 0.0)
ob_cube_042.scale = (7.5, -0.125, 11.25)
ob_cube_042.lock_rotations_4d = False
ob_cube_042.empty_display_type = 'ARROWS'
ob_cube_042.lineart.crease_threshold = 0.0

# ---- collection membership
col_collection_1.objects.link(ob_cube_042)

# ---- scene / render settings (as saved in the file)
scene.frame_start = 1; scene.frame_end = 250; scene.frame_set(1)
scene.render.engine = 'BLENDER_EEVEE_NEXT'
scene.render.resolution_percentage = 50
scene.render.dither_intensity = 0.0
scene.cycles.use_denoising = False
scene.cycles.samples = 10
scene.cycles.sampling_pattern = 'TABULATED_SOBOL'
scene.cycles.light_sampling_threshold = 0.0
scene.cycles.use_adaptive_sampling = False
scene.cycles.use_light_tree = False
scene.cycles.blur_glossy = 0.0
scene.cycles.pixel_filter_type = 'GAUSSIAN'
scene.cycles.sample_clamp_indirect = 0.0
scene.view_settings.view_transform = 'Standard'
bpy.context.view_layer.update()

# ---- added for rendering (the .blend has no active camera and no usable light): camera, sun
cam_auto = bpy.data.cameras.new('AutoCamera')
cam_auto.lens = 50.0
cam_auto.sensor_width = 36.0
cam_auto.clip_end = 1000.0
ob_auto_camera = bpy.data.objects.new('AutoCamera', cam_auto)
scene.collection.objects.link(ob_auto_camera)
ob_auto_camera.location = (14.3156, -7.61152, 5.94077)
ob_auto_camera.rotation_euler = (1.09748, -7.21219e-08, 0.694738)
scene.camera = ob_auto_camera
light_auto_sun = bpy.data.lights.new('AutoSun', 'SUN')
light_auto_sun.energy = 3.0
light_auto_sun.angle = 0.0523599
ob_auto_sun = bpy.data.objects.new('AutoSun', light_auto_sun)
scene.collection.objects.link(ob_auto_sun)
ob_auto_sun.rotation_euler = (0.872665, 0.174533, 0.523599)
bpy.context.view_layer.update()
